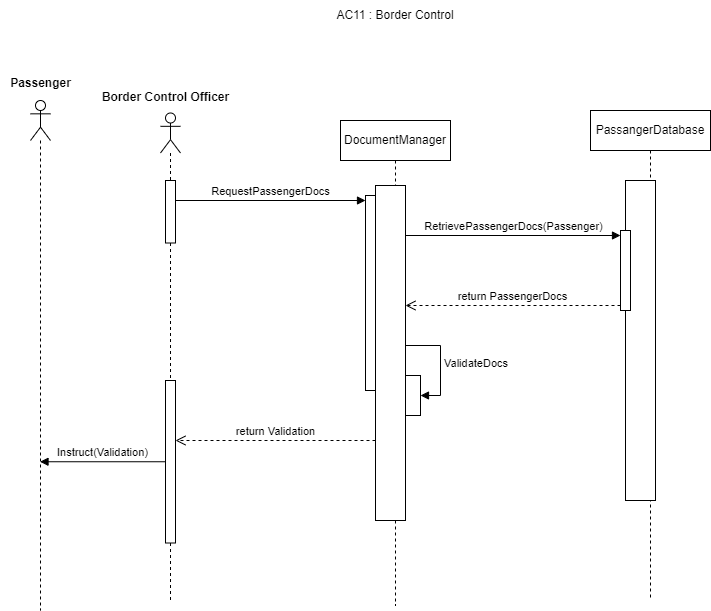

The diagram above was exported from draw.io. Its source (the exported page's mxGraphModel, read from the mxfile embedded in the PNG):
<mxGraphModel dx="1434" dy="772" grid="1" gridSize="10" guides="1" tooltips="1" connect="1" arrows="1" fold="1" page="1" pageScale="1" pageWidth="850" pageHeight="1100" math="0" shadow="0">
  <root>
    <mxCell id="0" />
    <mxCell id="1" parent="0" />
    <mxCell id="2mmilsk4Wp8lOxBvgqGz-1" value="DocumentManager" style="shape=umlLifeline;perimeter=lifelinePerimeter;whiteSpace=wrap;html=1;container=0;dropTarget=0;collapsible=0;recursiveResize=0;outlineConnect=0;portConstraint=eastwest;newEdgeStyle={&quot;edgeStyle&quot;:&quot;elbowEdgeStyle&quot;,&quot;elbow&quot;:&quot;vertical&quot;,&quot;curved&quot;:0,&quot;rounded&quot;:0};" parent="1" vertex="1">
      <mxGeometry x="340" y="180" width="110" height="485" as="geometry" />
    </mxCell>
    <mxCell id="2mmilsk4Wp8lOxBvgqGz-13" value="" style="html=1;points=[[0,0,0,0,5],[0,1,0,0,-5],[1,0,0,0,5],[1,1,0,0,-5]];perimeter=orthogonalPerimeter;outlineConnect=0;targetShapes=umlLifeline;portConstraint=eastwest;newEdgeStyle={&quot;curved&quot;:0,&quot;rounded&quot;:0};" parent="2mmilsk4Wp8lOxBvgqGz-1" vertex="1">
      <mxGeometry x="35" y="65" width="30" height="335" as="geometry" />
    </mxCell>
    <mxCell id="2mmilsk4Wp8lOxBvgqGz-15" value="" style="html=1;points=[[0,0,0,0,5],[0,1,0,0,-5],[1,0,0,0,5],[1,1,0,0,-5]];perimeter=orthogonalPerimeter;outlineConnect=0;targetShapes=umlLifeline;portConstraint=eastwest;newEdgeStyle={&quot;curved&quot;:0,&quot;rounded&quot;:0};" parent="2mmilsk4Wp8lOxBvgqGz-1" vertex="1">
      <mxGeometry x="25" y="75" width="10" height="195" as="geometry" />
    </mxCell>
    <mxCell id="2mmilsk4Wp8lOxBvgqGz-22" value="" style="html=1;points=[[0,0,0,0,5],[0,1,0,0,-5],[1,0,0,0,5],[1,1,0,0,-5]];perimeter=orthogonalPerimeter;outlineConnect=0;targetShapes=umlLifeline;portConstraint=eastwest;newEdgeStyle={&quot;curved&quot;:0,&quot;rounded&quot;:0};" parent="2mmilsk4Wp8lOxBvgqGz-1" vertex="1">
      <mxGeometry x="65" y="255" width="15" height="40" as="geometry" />
    </mxCell>
    <mxCell id="2mmilsk4Wp8lOxBvgqGz-23" value="ValidateDocs" style="html=1;align=left;spacingLeft=2;endArrow=block;rounded=0;edgeStyle=orthogonalEdgeStyle;curved=0;rounded=0;" parent="2mmilsk4Wp8lOxBvgqGz-1" source="2mmilsk4Wp8lOxBvgqGz-13" target="2mmilsk4Wp8lOxBvgqGz-22" edge="1">
      <mxGeometry relative="1" as="geometry">
        <mxPoint x="70" y="195" as="sourcePoint" />
        <Array as="points">
          <mxPoint x="100" y="225" />
          <mxPoint x="100" y="275" />
        </Array>
      </mxGeometry>
    </mxCell>
    <mxCell id="2mmilsk4Wp8lOxBvgqGz-3" value="PassangerDatabase" style="shape=umlLifeline;perimeter=lifelinePerimeter;whiteSpace=wrap;html=1;container=1;dropTarget=0;collapsible=0;recursiveResize=0;outlineConnect=0;portConstraint=eastwest;newEdgeStyle={&quot;curved&quot;:0,&quot;rounded&quot;:0};" parent="1" vertex="1">
      <mxGeometry x="590" y="170" width="120" height="490" as="geometry" />
    </mxCell>
    <mxCell id="2mmilsk4Wp8lOxBvgqGz-14" value="" style="html=1;points=[[0,0,0,0,5],[0,1,0,0,-5],[1,0,0,0,5],[1,1,0,0,-5]];perimeter=orthogonalPerimeter;outlineConnect=0;targetShapes=umlLifeline;portConstraint=eastwest;newEdgeStyle={&quot;curved&quot;:0,&quot;rounded&quot;:0};" parent="2mmilsk4Wp8lOxBvgqGz-3" vertex="1">
      <mxGeometry x="35" y="70" width="30" height="320" as="geometry" />
    </mxCell>
    <mxCell id="2mmilsk4Wp8lOxBvgqGz-18" value="" style="html=1;points=[[0,0,0,0,5],[0,1,0,0,-5],[1,0,0,0,5],[1,1,0,0,-5]];perimeter=orthogonalPerimeter;outlineConnect=0;targetShapes=umlLifeline;portConstraint=eastwest;newEdgeStyle={&quot;curved&quot;:0,&quot;rounded&quot;:0};" parent="2mmilsk4Wp8lOxBvgqGz-3" vertex="1">
      <mxGeometry x="30" y="120" width="10" height="80" as="geometry" />
    </mxCell>
    <mxCell id="2mmilsk4Wp8lOxBvgqGz-8" value="" style="shape=umlLifeline;perimeter=lifelinePerimeter;whiteSpace=wrap;html=1;container=1;dropTarget=0;collapsible=0;recursiveResize=0;outlineConnect=0;portConstraint=eastwest;newEdgeStyle={&quot;curved&quot;:0,&quot;rounded&quot;:0};participant=umlActor;" parent="1" vertex="1">
      <mxGeometry x="160" y="172.5" width="20" height="487.5" as="geometry" />
    </mxCell>
    <mxCell id="2mmilsk4Wp8lOxBvgqGz-12" value="" style="html=1;points=[[0,0,0,0,5],[0,1,0,0,-5],[1,0,0,0,5],[1,1,0,0,-5]];perimeter=orthogonalPerimeter;outlineConnect=0;targetShapes=umlLifeline;portConstraint=eastwest;newEdgeStyle={&quot;curved&quot;:0,&quot;rounded&quot;:0};" parent="2mmilsk4Wp8lOxBvgqGz-8" vertex="1">
      <mxGeometry x="5" y="67.5" width="10" height="62.5" as="geometry" />
    </mxCell>
    <mxCell id="2mmilsk4Wp8lOxBvgqGz-21" value="" style="html=1;points=[[0,0,0,0,5],[0,1,0,0,-5],[1,0,0,0,5],[1,1,0,0,-5]];perimeter=orthogonalPerimeter;outlineConnect=0;targetShapes=umlLifeline;portConstraint=eastwest;newEdgeStyle={&quot;curved&quot;:0,&quot;rounded&quot;:0};" parent="2mmilsk4Wp8lOxBvgqGz-8" vertex="1">
      <mxGeometry x="5" y="267.5" width="10" height="162.5" as="geometry" />
    </mxCell>
    <mxCell id="2mmilsk4Wp8lOxBvgqGz-11" value="Border Control Officer" style="text;align=center;fontStyle=1;verticalAlign=middle;spacingLeft=3;spacingRight=3;strokeColor=none;rotatable=0;points=[[0,0.5],[1,0.5]];portConstraint=eastwest;html=1;" parent="1" vertex="1">
      <mxGeometry x="100" y="144" width="130" height="26" as="geometry" />
    </mxCell>
    <mxCell id="2mmilsk4Wp8lOxBvgqGz-16" value="RequestPassengerDocs" style="html=1;verticalAlign=bottom;endArrow=block;curved=0;rounded=0;entryX=0;entryY=0;entryDx=0;entryDy=5;" parent="1" source="2mmilsk4Wp8lOxBvgqGz-12" target="2mmilsk4Wp8lOxBvgqGz-15" edge="1">
      <mxGeometry relative="1" as="geometry">
        <mxPoint x="160" y="210" as="sourcePoint" />
      </mxGeometry>
    </mxCell>
    <mxCell id="2mmilsk4Wp8lOxBvgqGz-17" value="return Validation" style="html=1;verticalAlign=bottom;endArrow=open;dashed=1;endSize=8;curved=0;rounded=0;" parent="1" source="2mmilsk4Wp8lOxBvgqGz-13" target="2mmilsk4Wp8lOxBvgqGz-21" edge="1">
      <mxGeometry relative="1" as="geometry">
        <mxPoint x="220" y="350" as="targetPoint" />
        <Array as="points">
          <mxPoint x="270" y="500" />
        </Array>
      </mxGeometry>
    </mxCell>
    <mxCell id="2mmilsk4Wp8lOxBvgqGz-19" value="RetrievePassengerDocs(Passenger)" style="html=1;verticalAlign=bottom;endArrow=block;curved=0;rounded=0;entryX=0;entryY=0;entryDx=0;entryDy=5;" parent="1" source="2mmilsk4Wp8lOxBvgqGz-13" target="2mmilsk4Wp8lOxBvgqGz-18" edge="1">
      <mxGeometry relative="1" as="geometry">
        <mxPoint x="500" y="295" as="sourcePoint" />
      </mxGeometry>
    </mxCell>
    <mxCell id="2mmilsk4Wp8lOxBvgqGz-20" value="return PassengerDocs" style="html=1;verticalAlign=bottom;endArrow=open;dashed=1;endSize=8;curved=0;rounded=0;exitX=0;exitY=1;exitDx=0;exitDy=-5;" parent="1" source="2mmilsk4Wp8lOxBvgqGz-18" target="2mmilsk4Wp8lOxBvgqGz-13" edge="1">
      <mxGeometry relative="1" as="geometry">
        <mxPoint x="500" y="365" as="targetPoint" />
      </mxGeometry>
    </mxCell>
    <mxCell id="2mmilsk4Wp8lOxBvgqGz-25" value="" style="shape=umlLifeline;perimeter=lifelinePerimeter;whiteSpace=wrap;html=1;container=1;dropTarget=0;collapsible=0;recursiveResize=0;outlineConnect=0;portConstraint=eastwest;newEdgeStyle={&quot;curved&quot;:0,&quot;rounded&quot;:0};participant=umlActor;" parent="1" vertex="1">
      <mxGeometry x="30" y="160" width="20" height="510" as="geometry" />
    </mxCell>
    <mxCell id="2mmilsk4Wp8lOxBvgqGz-26" value="Passenger" style="text;align=center;fontStyle=1;verticalAlign=middle;spacingLeft=3;spacingRight=3;strokeColor=none;rotatable=0;points=[[0,0.5],[1,0.5]];portConstraint=eastwest;html=1;" parent="1" vertex="1">
      <mxGeometry y="130" width="80" height="26" as="geometry" />
    </mxCell>
    <mxCell id="2mmilsk4Wp8lOxBvgqGz-27" value="Instruct(Validation)" style="html=1;verticalAlign=bottom;endArrow=block;curved=0;rounded=0;" parent="1" source="2mmilsk4Wp8lOxBvgqGz-21" target="2mmilsk4Wp8lOxBvgqGz-25" edge="1">
      <mxGeometry width="80" relative="1" as="geometry">
        <mxPoint x="380" y="400" as="sourcePoint" />
        <mxPoint x="460" y="400" as="targetPoint" />
      </mxGeometry>
    </mxCell>
    <mxCell id="yMZIQWYZSVx3N-bKttkB-1" value="AC11 : Border Control" style="text;html=1;align=center;verticalAlign=middle;whiteSpace=wrap;rounded=0;" vertex="1" parent="1">
      <mxGeometry x="320" y="60" width="150" height="30" as="geometry" />
    </mxCell>
  </root>
</mxGraphModel>